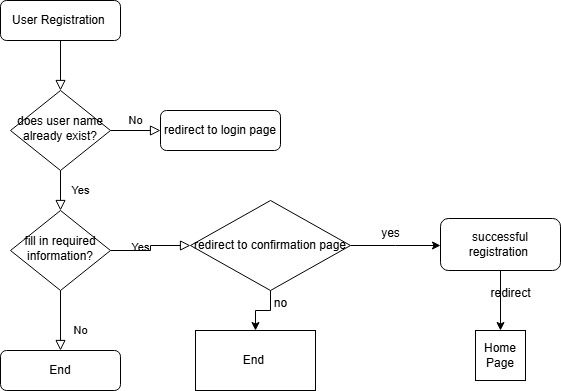

The diagram above was exported from draw.io. Its source (the exported page's mxGraphModel, read from the mxfile embedded in the PNG):
<mxGraphModel dx="872" dy="473" grid="1" gridSize="10" guides="1" tooltips="1" connect="1" arrows="1" fold="1" page="1" pageScale="1" pageWidth="827" pageHeight="1169" math="0" shadow="0">
  <root>
    <mxCell id="WIyWlLk6GJQsqaUBKTNV-0" />
    <mxCell id="WIyWlLk6GJQsqaUBKTNV-1" parent="WIyWlLk6GJQsqaUBKTNV-0" />
    <mxCell id="WIyWlLk6GJQsqaUBKTNV-2" value="" style="rounded=0;html=1;jettySize=auto;orthogonalLoop=1;fontSize=11;endArrow=block;endFill=0;endSize=8;strokeWidth=1;shadow=0;labelBackgroundColor=none;edgeStyle=orthogonalEdgeStyle;" parent="WIyWlLk6GJQsqaUBKTNV-1" source="WIyWlLk6GJQsqaUBKTNV-3" target="WIyWlLk6GJQsqaUBKTNV-6" edge="1">
      <mxGeometry relative="1" as="geometry" />
    </mxCell>
    <mxCell id="WIyWlLk6GJQsqaUBKTNV-3" value="User Registration&amp;nbsp;" style="rounded=1;whiteSpace=wrap;html=1;fontSize=12;glass=0;strokeWidth=1;shadow=0;" parent="WIyWlLk6GJQsqaUBKTNV-1" vertex="1">
      <mxGeometry x="160" y="80" width="120" height="40" as="geometry" />
    </mxCell>
    <mxCell id="WIyWlLk6GJQsqaUBKTNV-4" value="Yes" style="rounded=0;html=1;jettySize=auto;orthogonalLoop=1;fontSize=11;endArrow=block;endFill=0;endSize=8;strokeWidth=1;shadow=0;labelBackgroundColor=none;edgeStyle=orthogonalEdgeStyle;" parent="WIyWlLk6GJQsqaUBKTNV-1" source="WIyWlLk6GJQsqaUBKTNV-6" target="WIyWlLk6GJQsqaUBKTNV-10" edge="1">
      <mxGeometry y="20" relative="1" as="geometry">
        <mxPoint as="offset" />
      </mxGeometry>
    </mxCell>
    <mxCell id="WIyWlLk6GJQsqaUBKTNV-5" value="No" style="edgeStyle=orthogonalEdgeStyle;rounded=0;html=1;jettySize=auto;orthogonalLoop=1;fontSize=11;endArrow=block;endFill=0;endSize=8;strokeWidth=1;shadow=0;labelBackgroundColor=none;" parent="WIyWlLk6GJQsqaUBKTNV-1" source="WIyWlLk6GJQsqaUBKTNV-6" target="WIyWlLk6GJQsqaUBKTNV-7" edge="1">
      <mxGeometry y="10" relative="1" as="geometry">
        <mxPoint as="offset" />
      </mxGeometry>
    </mxCell>
    <mxCell id="WIyWlLk6GJQsqaUBKTNV-6" value="does user name already exist?" style="rhombus;whiteSpace=wrap;html=1;shadow=0;fontFamily=Helvetica;fontSize=12;align=center;strokeWidth=1;spacing=6;spacingTop=-4;" parent="WIyWlLk6GJQsqaUBKTNV-1" vertex="1">
      <mxGeometry x="170" y="170" width="100" height="80" as="geometry" />
    </mxCell>
    <mxCell id="WIyWlLk6GJQsqaUBKTNV-7" value="redirect to login page" style="rounded=1;whiteSpace=wrap;html=1;fontSize=12;glass=0;strokeWidth=1;shadow=0;" parent="WIyWlLk6GJQsqaUBKTNV-1" vertex="1">
      <mxGeometry x="320" y="190" width="120" height="40" as="geometry" />
    </mxCell>
    <mxCell id="WIyWlLk6GJQsqaUBKTNV-8" value="No" style="rounded=0;html=1;jettySize=auto;orthogonalLoop=1;fontSize=11;endArrow=block;endFill=0;endSize=8;strokeWidth=1;shadow=0;labelBackgroundColor=none;edgeStyle=orthogonalEdgeStyle;" parent="WIyWlLk6GJQsqaUBKTNV-1" source="WIyWlLk6GJQsqaUBKTNV-10" target="WIyWlLk6GJQsqaUBKTNV-11" edge="1">
      <mxGeometry x="0.3333" y="20" relative="1" as="geometry">
        <mxPoint as="offset" />
      </mxGeometry>
    </mxCell>
    <mxCell id="WIyWlLk6GJQsqaUBKTNV-9" value="Yes" style="edgeStyle=orthogonalEdgeStyle;rounded=0;html=1;jettySize=auto;orthogonalLoop=1;fontSize=11;endArrow=block;endFill=0;endSize=8;strokeWidth=1;shadow=0;labelBackgroundColor=none;entryX=0;entryY=0.5;entryDx=0;entryDy=0;" parent="WIyWlLk6GJQsqaUBKTNV-1" source="WIyWlLk6GJQsqaUBKTNV-10" target="Egtedzil6Gs7ffAK66xB-0" edge="1">
      <mxGeometry y="10" relative="1" as="geometry">
        <mxPoint as="offset" />
        <mxPoint x="320" y="330" as="targetPoint" />
      </mxGeometry>
    </mxCell>
    <mxCell id="WIyWlLk6GJQsqaUBKTNV-10" value="fill in required information?" style="rhombus;whiteSpace=wrap;html=1;shadow=0;fontFamily=Helvetica;fontSize=12;align=center;strokeWidth=1;spacing=6;spacingTop=-4;" parent="WIyWlLk6GJQsqaUBKTNV-1" vertex="1">
      <mxGeometry x="170" y="290" width="100" height="80" as="geometry" />
    </mxCell>
    <mxCell id="WIyWlLk6GJQsqaUBKTNV-11" value="End" style="rounded=1;whiteSpace=wrap;html=1;fontSize=12;glass=0;strokeWidth=1;shadow=0;" parent="WIyWlLk6GJQsqaUBKTNV-1" vertex="1">
      <mxGeometry x="160" y="430" width="120" height="40" as="geometry" />
    </mxCell>
    <mxCell id="Egtedzil6Gs7ffAK66xB-2" style="edgeStyle=orthogonalEdgeStyle;rounded=0;orthogonalLoop=1;jettySize=auto;html=1;" edge="1" parent="WIyWlLk6GJQsqaUBKTNV-1" source="Egtedzil6Gs7ffAK66xB-0" target="Egtedzil6Gs7ffAK66xB-3">
      <mxGeometry relative="1" as="geometry">
        <mxPoint x="415" y="440" as="targetPoint" />
      </mxGeometry>
    </mxCell>
    <mxCell id="Egtedzil6Gs7ffAK66xB-5" style="edgeStyle=orthogonalEdgeStyle;rounded=0;orthogonalLoop=1;jettySize=auto;html=1;entryX=0;entryY=0.5;entryDx=0;entryDy=0;" edge="1" parent="WIyWlLk6GJQsqaUBKTNV-1" source="Egtedzil6Gs7ffAK66xB-0">
      <mxGeometry relative="1" as="geometry">
        <mxPoint x="600" y="325" as="targetPoint" />
      </mxGeometry>
    </mxCell>
    <mxCell id="Egtedzil6Gs7ffAK66xB-0" value="redirect to confirmation page" style="rhombus;whiteSpace=wrap;html=1;" vertex="1" parent="WIyWlLk6GJQsqaUBKTNV-1">
      <mxGeometry x="350" y="280" width="160" height="90" as="geometry" />
    </mxCell>
    <mxCell id="Egtedzil6Gs7ffAK66xB-3" value="End&amp;nbsp;" style="rounded=0;whiteSpace=wrap;html=1;" vertex="1" parent="WIyWlLk6GJQsqaUBKTNV-1">
      <mxGeometry x="355" y="410" width="120" height="60" as="geometry" />
    </mxCell>
    <mxCell id="Egtedzil6Gs7ffAK66xB-6" value="no" style="text;html=1;align=center;verticalAlign=middle;resizable=0;points=[];autosize=1;strokeColor=none;fillColor=none;" vertex="1" parent="WIyWlLk6GJQsqaUBKTNV-1">
      <mxGeometry x="420" y="368" width="40" height="30" as="geometry" />
    </mxCell>
    <mxCell id="Egtedzil6Gs7ffAK66xB-7" value="yes" style="text;html=1;align=center;verticalAlign=middle;resizable=0;points=[];autosize=1;strokeColor=none;fillColor=none;" vertex="1" parent="WIyWlLk6GJQsqaUBKTNV-1">
      <mxGeometry x="530" y="298" width="40" height="30" as="geometry" />
    </mxCell>
    <mxCell id="Egtedzil6Gs7ffAK66xB-9" style="edgeStyle=orthogonalEdgeStyle;rounded=0;orthogonalLoop=1;jettySize=auto;html=1;" edge="1" parent="WIyWlLk6GJQsqaUBKTNV-1" source="Egtedzil6Gs7ffAK66xB-8" target="Egtedzil6Gs7ffAK66xB-10">
      <mxGeometry relative="1" as="geometry">
        <mxPoint x="660" y="440" as="targetPoint" />
      </mxGeometry>
    </mxCell>
    <mxCell id="Egtedzil6Gs7ffAK66xB-8" value="successful registration&amp;nbsp;" style="rounded=1;whiteSpace=wrap;html=1;" vertex="1" parent="WIyWlLk6GJQsqaUBKTNV-1">
      <mxGeometry x="600" y="298" width="120" height="52" as="geometry" />
    </mxCell>
    <mxCell id="Egtedzil6Gs7ffAK66xB-10" value="Home Page" style="whiteSpace=wrap;html=1;aspect=fixed;" vertex="1" parent="WIyWlLk6GJQsqaUBKTNV-1">
      <mxGeometry x="635" y="410" width="50" height="50" as="geometry" />
    </mxCell>
    <mxCell id="Egtedzil6Gs7ffAK66xB-11" value="redirect" style="text;html=1;align=center;verticalAlign=middle;resizable=0;points=[];autosize=1;strokeColor=none;fillColor=none;" vertex="1" parent="WIyWlLk6GJQsqaUBKTNV-1">
      <mxGeometry x="640" y="358" width="60" height="30" as="geometry" />
    </mxCell>
  </root>
</mxGraphModel>